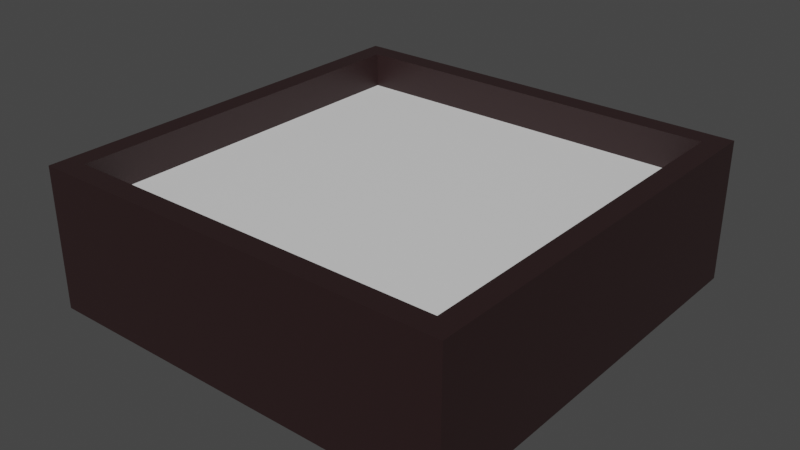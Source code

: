 # Source: garden.blend  (saved by Blender 2.93.21; exported with 4.5.12 LTS)
import bpy
from mathutils import Matrix  # noqa: F401  (used for matrix-valued properties, if any)

bpy.ops.wm.read_factory_settings(use_empty=True)
scene = bpy.context.scene
scene.name = 'Scene'

# ---- collections
col_collection = bpy.data.collections.new('Collection'); scene.collection.children.link(col_collection)

# ---- materials (node trees are filled in below, after node groups)
mat_material_002 = bpy.data.materials.new('Material.002')
mat_material_002.use_transparent_shadow = False
mat_material_003 = bpy.data.materials.new('Material.003')
mat_material_003.use_transparent_shadow = False

# ---- material node trees
mat_material_002.use_nodes = True; mat_material_002.node_tree.nodes.clear()
_N = mat_material_002.node_tree.nodes; _L = mat_material_002.node_tree.links
n0 = _N.new('ShaderNodeBsdfPrincipled'); n0.name = 'Principled BSDF'; n0.location = (10, 300)
n0.distribution = 'GGX'
n0.subsurface_method = 'BURLEY'
n0.inputs[0].default_value = (0.02365, 0.01071, 0.01106, 1.0)
n0.inputs[3].default_value = 1.45
n0.inputs[27].default_value = (0.0, 0.0, 0.0, 1.0)
n0.inputs[28].default_value = 1.0
n1 = _N.new('ShaderNodeOutputMaterial'); n1.name = 'Material Output'; n1.location = (300, 300)
_L.new(n0.outputs[0], n1.inputs[0])
n1.is_active_output = True
mat_material_003.use_nodes = True; mat_material_003.node_tree.nodes.clear()
_N = mat_material_003.node_tree.nodes; _L = mat_material_003.node_tree.links
n0 = _N.new('ShaderNodeBsdfPrincipled'); n0.name = 'Principled BSDF'; n0.location = (10, 300)
n0.distribution = 'GGX'
n0.subsurface_method = 'BURLEY'
n0.inputs[3].default_value = 1.45
n0.inputs[27].default_value = (0.0, 0.0, 0.0, 1.0)
n0.inputs[28].default_value = 1.0
n1 = _N.new('ShaderNodeOutputMaterial'); n1.name = 'Material Output'; n1.location = (300, 300)
_L.new(n0.outputs[0], n1.inputs[0])
n1.is_active_output = True

# ---- world
world_world = bpy.data.worlds.new('World'); scene.world = world_world
world_world.use_nodes = True; world_world.node_tree.nodes.clear()
_N = world_world.node_tree.nodes; _L = world_world.node_tree.links
n0 = _N.new('ShaderNodeOutputWorld'); n0.name = 'World Output'; n0.location = (300, 300)
n1 = _N.new('ShaderNodeBackground'); n1.name = 'Background'; n1.location = (10, 300)
n1.inputs[0].default_value = (0.05088, 0.05088, 0.05088, 1.0)
_L.new(n1.outputs[0], n0.inputs[0])
n0.is_active_output = True
world_world.color = (0.05088, 0.05088, 0.05088)
world_world.use_sun_shadow = False
world_world.sun_shadow_jitter_overblur = 0.0

# ---- meshes
me_cube_001 = bpy.data.meshes.new('Cube.001')
me_cube_001.from_pydata([(-1.0, -1.0, -1.0), (-1.0, -1.0, 1.0), (-1.0, 1.0, -1.0), (-1.0, 1.0, 1.0), (1.0, -1.0, -1.0), (1.0, -1.0, 1.0), (1.0, 1.0, -1.0), (1.0, 1.0, 1.0), (-0.9, -0.9, 0.5), (-0.9, -0.9, 1.0), (-0.9, 0.9, 0.5), (-0.9, 0.9, 1.0), (0.9, -0.9, 0.5), (0.9, -0.9, 1.0), (0.9, 0.9, 0.5), (0.9, 0.9, 1.0)], [], [(0, 1, 3, 2), (2, 3, 7, 6), (6, 7, 5, 4), (4, 5, 1, 0), (2, 6, 4, 0), (7, 3, 11, 15), (15, 13, 5, 7), (9, 8, 10, 11), (11, 10, 14, 15), (13, 15, 14, 12), (9, 13, 12, 8), (3, 1, 9, 11), (13, 9, 1, 5)])
_uv = me_cube_001.uv_layers.new(name='UVMap')
_uv.uv.foreach_set('vector', [0.375, 0.0, 0.625, 0.0, 0.625, 0.25, 0.375, 0.25, 0.375, 0.25, 0.625, 0.25, 0.625, 0.5, 0.375, 0.5, 0.375, 0.5, 0.625, 0.5, 0.625, 0.75, 0.375, 0.75, 0.375, 0.75, 0.625, 0.75, 0.625, 1.0, 0.375, 1.0, 0.125, 0.5, 0.375, 0.5, 0.375, 0.75, 0.125, 0.75, 0.625, 0.5, 0.625, 0.25, 0.625, 0.25, 0.6375, 0.5125, 0.6375, 0.5125, 0.6375, 0.7375, 0.625, 0.75, 0.625, 0.5, 0.625, 0.0, 0.375, 0.0, 0.375, 0.25, 0.625, 0.25, 0.625, 0.25, 0.375, 0.25, 0.375, 0.5, 0.625, 0.5, 0.625, 0.75, 0.625, 0.5, 0.375, 0.5, 0.375, 0.75, 0.625, 1.0, 0.625, 0.75, 0.375, 0.75, 0.375, 1.0, 0.625, 0.25, 0.625, 0.0, 0.625, 0.0, 0.625, 0.25, 0.6375, 0.7375, 0.625, 0.0, 0.625, 1.0, 0.625, 0.75])
me_cube_001.materials.append(mat_material_002)
me_cube_001.use_remesh_fix_poles = True
me_cube_001.use_remesh_preserve_attributes = False
me_cube_001.update()
me_plane = bpy.data.meshes.new('Plane')
me_plane.from_pydata([(-1.0, -1.0, 0.0), (1.0, -1.0, 0.0), (-1.0, 1.0, 0.0), (1.0, 1.0, 0.0)], [], [(0, 1, 3, 2)])
_uv = me_plane.uv_layers.new(name='UVMap')
_uv.uv.foreach_set('vector', [0.0, 0.0, 1.0, 0.0, 1.0, 1.0, 0.0, 1.0])
me_plane.materials.append(mat_material_003)
me_plane.use_remesh_fix_poles = True
me_plane.use_remesh_preserve_attributes = False
me_plane.update()

# ---- objects
ob_frame = bpy.data.objects.new('frame', me_cube_001)
ob_base = bpy.data.objects.new('base', me_plane)

# ---- transforms, parenting, visibility, modifiers, constraints
ob_frame.location = (0.0, 0.0, 0.0)
ob_frame.scale = (3.0, 3.0, 1.0)
ob_base.location = (0.0, 0.0, 0.5)
ob_base.scale = (2.7, 2.7, 1.0)

# ---- collection membership
col_collection.objects.link(ob_frame)
col_collection.objects.link(ob_base)

# ---- scene / render settings (as saved in the file)
scene.frame_start = 1; scene.frame_end = 250; scene.frame_set(3)
scene.render.engine = 'BLENDER_EEVEE_NEXT'
scene.cycles.use_denoising = False
scene.cycles.samples = 128
scene.cycles.sampling_pattern = 'TABULATED_SOBOL'
scene.cycles.use_adaptive_sampling = False
scene.cycles.use_light_tree = False
scene.view_settings.view_transform = 'Filmic'
bpy.context.view_layer.update()

# ---- added for rendering (the .blend has no active camera and no usable light): camera, sun
cam_auto = bpy.data.cameras.new('AutoCamera')
cam_auto.lens = 50.0
cam_auto.sensor_width = 36.0
cam_auto.clip_end = 1000.0
ob_auto_camera = bpy.data.objects.new('AutoCamera', cam_auto)
scene.collection.objects.link(ob_auto_camera)
ob_auto_camera.location = (8.06592, -9.67911, 6.45274)
ob_auto_camera.rotation_euler = (1.09748, -7.21219e-08, 0.694738)
scene.camera = ob_auto_camera
light_auto_sun = bpy.data.lights.new('AutoSun', 'SUN')
light_auto_sun.energy = 3.0
light_auto_sun.angle = 0.0523599
ob_auto_sun = bpy.data.objects.new('AutoSun', light_auto_sun)
scene.collection.objects.link(ob_auto_sun)
ob_auto_sun.rotation_euler = (0.872665, 0.174533, 0.523599)
bpy.context.view_layer.update()
